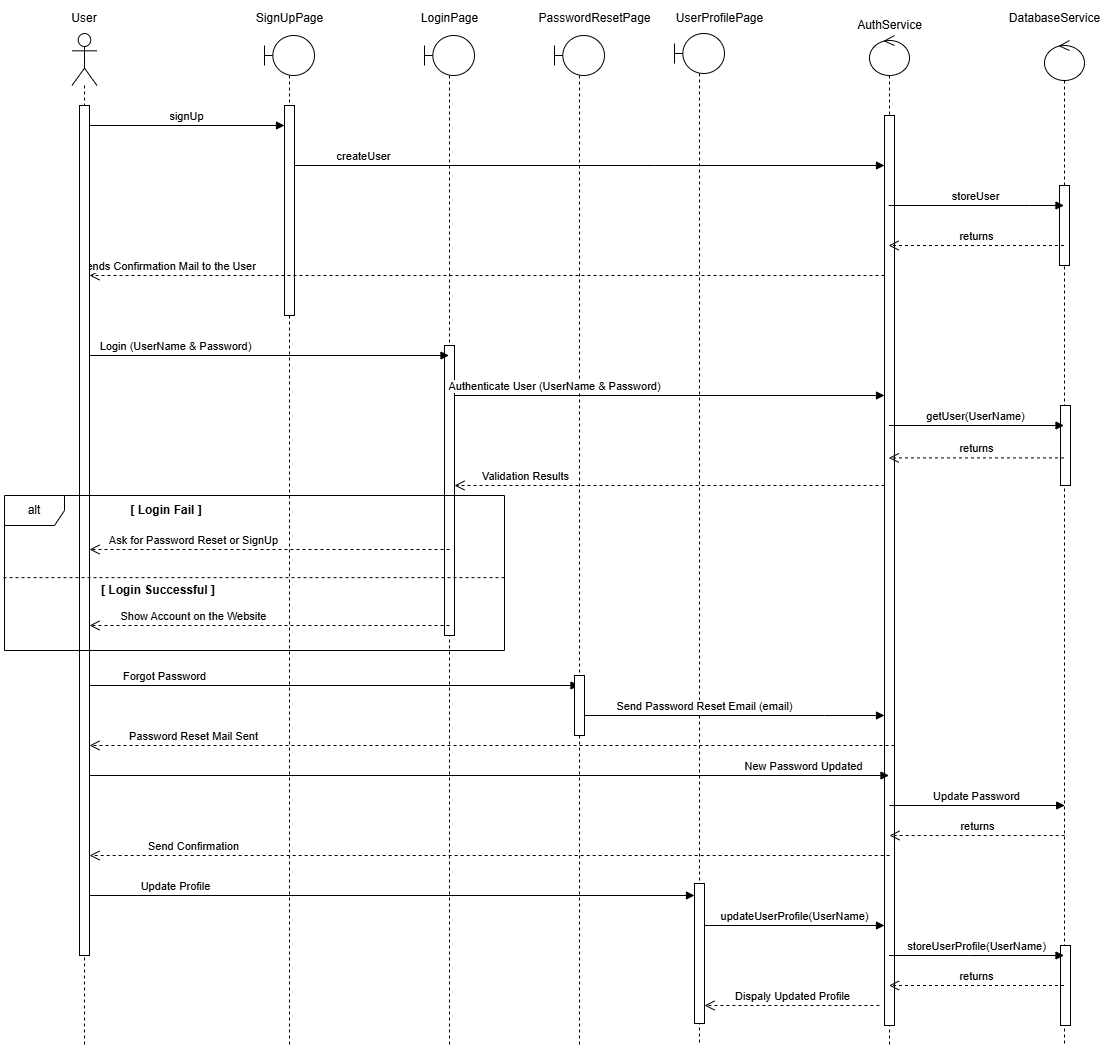

The diagram above was exported from draw.io. Its source (the exported page's mxGraphModel, read from the mxfile embedded in the PNG):
<mxGraphModel dx="2327" dy="933" grid="1" gridSize="10" guides="1" tooltips="1" connect="1" arrows="1" fold="1" page="1" pageScale="1" pageWidth="827" pageHeight="1169" math="0" shadow="0">
  <root>
    <mxCell id="0" />
    <mxCell id="1" parent="0" />
    <mxCell id="H68bUrjsa7aq66Y1lvfw-5" value="" style="shape=umlLifeline;perimeter=lifelinePerimeter;whiteSpace=wrap;html=1;container=1;dropTarget=0;collapsible=0;recursiveResize=0;outlineConnect=0;portConstraint=eastwest;newEdgeStyle={&quot;curved&quot;:0,&quot;rounded&quot;:0};participant=umlBoundary;" parent="1" vertex="1">
      <mxGeometry x="140" y="70" width="50" height="1010" as="geometry" />
    </mxCell>
    <mxCell id="H68bUrjsa7aq66Y1lvfw-26" value="" style="html=1;points=[[0,0,0,0,5],[0,1,0,0,-5],[1,0,0,0,5],[1,1,0,0,-5]];perimeter=orthogonalPerimeter;outlineConnect=0;targetShapes=umlLifeline;portConstraint=eastwest;newEdgeStyle={&quot;curved&quot;:0,&quot;rounded&quot;:0};" parent="H68bUrjsa7aq66Y1lvfw-5" vertex="1">
      <mxGeometry x="20" y="70" width="10" height="210" as="geometry" />
    </mxCell>
    <mxCell id="H68bUrjsa7aq66Y1lvfw-6" value="" style="shape=umlLifeline;perimeter=lifelinePerimeter;whiteSpace=wrap;html=1;container=1;dropTarget=0;collapsible=0;recursiveResize=0;outlineConnect=0;portConstraint=eastwest;newEdgeStyle={&quot;curved&quot;:0,&quot;rounded&quot;:0};participant=umlBoundary;" parent="1" vertex="1">
      <mxGeometry x="300" y="70" width="50" height="1010" as="geometry" />
    </mxCell>
    <mxCell id="H68bUrjsa7aq66Y1lvfw-61" value="" style="html=1;points=[[0,0,0,0,5],[0,1,0,0,-5],[1,0,0,0,5],[1,1,0,0,-5]];perimeter=orthogonalPerimeter;outlineConnect=0;targetShapes=umlLifeline;portConstraint=eastwest;newEdgeStyle={&quot;curved&quot;:0,&quot;rounded&quot;:0};" parent="H68bUrjsa7aq66Y1lvfw-6" vertex="1">
      <mxGeometry x="20" y="310" width="10" height="290" as="geometry" />
    </mxCell>
    <mxCell id="H68bUrjsa7aq66Y1lvfw-7" value="" style="shape=umlLifeline;perimeter=lifelinePerimeter;whiteSpace=wrap;html=1;container=1;dropTarget=0;collapsible=0;recursiveResize=0;outlineConnect=0;portConstraint=eastwest;newEdgeStyle={&quot;curved&quot;:0,&quot;rounded&quot;:0};participant=umlBoundary;" parent="1" vertex="1">
      <mxGeometry x="430" y="70" width="50" height="1010" as="geometry" />
    </mxCell>
    <mxCell id="H68bUrjsa7aq66Y1lvfw-8" value="" style="shape=umlLifeline;perimeter=lifelinePerimeter;whiteSpace=wrap;html=1;container=1;dropTarget=0;collapsible=0;recursiveResize=0;outlineConnect=0;portConstraint=eastwest;newEdgeStyle={&quot;curved&quot;:0,&quot;rounded&quot;:0};participant=umlBoundary;" parent="1" vertex="1">
      <mxGeometry x="550" y="68" width="50" height="1012" as="geometry" />
    </mxCell>
    <mxCell id="H68bUrjsa7aq66Y1lvfw-63" value="" style="html=1;points=[[0,0,0,0,5],[0,1,0,0,-5],[1,0,0,0,5],[1,1,0,0,-5]];perimeter=orthogonalPerimeter;outlineConnect=0;targetShapes=umlLifeline;portConstraint=eastwest;newEdgeStyle={&quot;curved&quot;:0,&quot;rounded&quot;:0};" parent="H68bUrjsa7aq66Y1lvfw-8" vertex="1">
      <mxGeometry x="20" y="850" width="10" height="140" as="geometry" />
    </mxCell>
    <mxCell id="H68bUrjsa7aq66Y1lvfw-21" style="edgeStyle=orthogonalEdgeStyle;rounded=0;orthogonalLoop=1;jettySize=auto;html=1;dashed=1;endArrow=none;endFill=0;" parent="1" edge="1">
      <mxGeometry relative="1" as="geometry">
        <mxPoint x="-40" y="1080" as="targetPoint" />
        <mxPoint x="-40" y="120" as="sourcePoint" />
        <Array as="points">
          <mxPoint x="-35" y="465" />
          <mxPoint x="-34" y="465" />
        </Array>
      </mxGeometry>
    </mxCell>
    <mxCell id="H68bUrjsa7aq66Y1lvfw-11" value="&lt;div&gt;&lt;br&gt;&lt;/div&gt;" style="shape=umlActor;verticalLabelPosition=bottom;verticalAlign=top;html=1;" parent="1" vertex="1">
      <mxGeometry x="-52.5" y="68" width="25" height="52" as="geometry" />
    </mxCell>
    <mxCell id="H68bUrjsa7aq66Y1lvfw-14" value="" style="shape=umlLifeline;perimeter=lifelinePerimeter;whiteSpace=wrap;html=1;container=1;dropTarget=0;collapsible=0;recursiveResize=0;outlineConnect=0;portConstraint=eastwest;newEdgeStyle={&quot;curved&quot;:0,&quot;rounded&quot;:0};participant=umlControl;" parent="1" vertex="1">
      <mxGeometry x="745" y="70" width="40" height="1010" as="geometry" />
    </mxCell>
    <mxCell id="H68bUrjsa7aq66Y1lvfw-65" value="" style="html=1;points=[[0,0,0,0,5],[0,1,0,0,-5],[1,0,0,0,5],[1,1,0,0,-5]];perimeter=orthogonalPerimeter;outlineConnect=0;targetShapes=umlLifeline;portConstraint=eastwest;newEdgeStyle={&quot;curved&quot;:0,&quot;rounded&quot;:0};" parent="H68bUrjsa7aq66Y1lvfw-14" vertex="1">
      <mxGeometry x="15" y="80" width="10" height="910" as="geometry" />
    </mxCell>
    <mxCell id="H68bUrjsa7aq66Y1lvfw-15" value="" style="shape=umlLifeline;perimeter=lifelinePerimeter;whiteSpace=wrap;html=1;container=1;dropTarget=0;collapsible=0;recursiveResize=0;outlineConnect=0;portConstraint=eastwest;newEdgeStyle={&quot;curved&quot;:0,&quot;rounded&quot;:0};participant=umlControl;" parent="1" vertex="1">
      <mxGeometry x="920" y="75" width="40" height="1005" as="geometry" />
    </mxCell>
    <mxCell id="H68bUrjsa7aq66Y1lvfw-66" value="" style="html=1;points=[[0,0,0,0,5],[0,1,0,0,-5],[1,0,0,0,5],[1,1,0,0,-5]];perimeter=orthogonalPerimeter;outlineConnect=0;targetShapes=umlLifeline;portConstraint=eastwest;newEdgeStyle={&quot;curved&quot;:0,&quot;rounded&quot;:0};" parent="H68bUrjsa7aq66Y1lvfw-15" vertex="1">
      <mxGeometry x="15" y="145" width="10" height="80" as="geometry" />
    </mxCell>
    <mxCell id="H68bUrjsa7aq66Y1lvfw-67" value="" style="html=1;points=[[0,0,0,0,5],[0,1,0,0,-5],[1,0,0,0,5],[1,1,0,0,-5]];perimeter=orthogonalPerimeter;outlineConnect=0;targetShapes=umlLifeline;portConstraint=eastwest;newEdgeStyle={&quot;curved&quot;:0,&quot;rounded&quot;:0};" parent="H68bUrjsa7aq66Y1lvfw-15" vertex="1">
      <mxGeometry x="16" y="365" width="10" height="80" as="geometry" />
    </mxCell>
    <mxCell id="H68bUrjsa7aq66Y1lvfw-68" value="" style="html=1;points=[[0,0,0,0,5],[0,1,0,0,-5],[1,0,0,0,5],[1,1,0,0,-5]];perimeter=orthogonalPerimeter;outlineConnect=0;targetShapes=umlLifeline;portConstraint=eastwest;newEdgeStyle={&quot;curved&quot;:0,&quot;rounded&quot;:0};" parent="H68bUrjsa7aq66Y1lvfw-15" vertex="1">
      <mxGeometry x="16" y="905" width="10" height="80" as="geometry" />
    </mxCell>
    <mxCell id="H68bUrjsa7aq66Y1lvfw-27" value="SignUpPage&lt;div&gt;&lt;br&gt;&lt;/div&gt;" style="text;html=1;align=center;verticalAlign=middle;resizable=0;points=[];autosize=1;strokeColor=none;fillColor=none;" parent="1" vertex="1">
      <mxGeometry x="120" y="40" width="90" height="40" as="geometry" />
    </mxCell>
    <mxCell id="H68bUrjsa7aq66Y1lvfw-28" value="LoginPage&lt;div&gt;&lt;br&gt;&lt;/div&gt;" style="text;html=1;align=center;verticalAlign=middle;resizable=0;points=[];autosize=1;strokeColor=none;fillColor=none;" parent="1" vertex="1">
      <mxGeometry x="285" y="40" width="80" height="40" as="geometry" />
    </mxCell>
    <mxCell id="H68bUrjsa7aq66Y1lvfw-29" value="PasswordResetPage&lt;div&gt;&lt;br&gt;&lt;/div&gt;" style="text;html=1;align=center;verticalAlign=middle;resizable=0;points=[];autosize=1;strokeColor=none;fillColor=none;" parent="1" vertex="1">
      <mxGeometry x="400" y="40" width="140" height="40" as="geometry" />
    </mxCell>
    <mxCell id="H68bUrjsa7aq66Y1lvfw-30" value="UserProfilePage&lt;div&gt;&lt;br&gt;&lt;/div&gt;" style="text;html=1;align=center;verticalAlign=middle;resizable=0;points=[];autosize=1;strokeColor=none;fillColor=none;" parent="1" vertex="1">
      <mxGeometry x="540" y="40" width="110" height="40" as="geometry" />
    </mxCell>
    <mxCell id="H68bUrjsa7aq66Y1lvfw-34" value="AuthService" style="text;html=1;align=center;verticalAlign=middle;resizable=0;points=[];autosize=1;strokeColor=none;fillColor=none;" parent="1" vertex="1">
      <mxGeometry x="720" y="45" width="90" height="30" as="geometry" />
    </mxCell>
    <mxCell id="H68bUrjsa7aq66Y1lvfw-35" value="DatabaseService&lt;div&gt;&lt;br&gt;&lt;/div&gt;" style="text;html=1;align=center;verticalAlign=middle;resizable=0;points=[];autosize=1;strokeColor=none;fillColor=none;" parent="1" vertex="1">
      <mxGeometry x="875" y="40" width="110" height="40" as="geometry" />
    </mxCell>
    <mxCell id="H68bUrjsa7aq66Y1lvfw-36" value="signUp" style="html=1;verticalAlign=bottom;startArrow=none;startFill=0;endArrow=block;startSize=8;curved=0;rounded=0;" parent="1" edge="1">
      <mxGeometry width="60" relative="1" as="geometry">
        <mxPoint x="-35" y="160" as="sourcePoint" />
        <mxPoint x="160" y="160" as="targetPoint" />
      </mxGeometry>
    </mxCell>
    <mxCell id="H68bUrjsa7aq66Y1lvfw-37" value="createUser" style="html=1;verticalAlign=bottom;startArrow=none;startFill=0;endArrow=block;startSize=8;curved=0;rounded=0;" parent="1" edge="1">
      <mxGeometry x="-0.763" width="60" relative="1" as="geometry">
        <mxPoint x="170" y="200" as="sourcePoint" />
        <mxPoint x="760" y="200" as="targetPoint" />
        <Array as="points">
          <mxPoint x="530" y="200" />
        </Array>
        <mxPoint x="-1" as="offset" />
      </mxGeometry>
    </mxCell>
    <mxCell id="H68bUrjsa7aq66Y1lvfw-38" value="storeUser" style="html=1;verticalAlign=bottom;startArrow=none;startFill=0;endArrow=block;startSize=8;curved=0;rounded=0;" parent="1" source="H68bUrjsa7aq66Y1lvfw-14" target="H68bUrjsa7aq66Y1lvfw-15" edge="1">
      <mxGeometry width="60" relative="1" as="geometry">
        <mxPoint x="455" y="330" as="sourcePoint" />
        <mxPoint x="515" y="330" as="targetPoint" />
        <Array as="points">
          <mxPoint x="905" y="240" />
        </Array>
      </mxGeometry>
    </mxCell>
    <mxCell id="H68bUrjsa7aq66Y1lvfw-39" value="returns" style="html=1;verticalAlign=bottom;endArrow=open;dashed=1;endSize=8;curved=0;rounded=0;" parent="1" source="H68bUrjsa7aq66Y1lvfw-15" target="H68bUrjsa7aq66Y1lvfw-14" edge="1">
      <mxGeometry relative="1" as="geometry">
        <mxPoint x="445" y="170" as="sourcePoint" />
        <mxPoint x="365" y="170" as="targetPoint" />
        <Array as="points">
          <mxPoint x="855" y="280" />
        </Array>
      </mxGeometry>
    </mxCell>
    <mxCell id="H68bUrjsa7aq66Y1lvfw-40" value="Sends Confirmation Mail to the User" style="html=1;verticalAlign=bottom;endArrow=open;dashed=1;endSize=8;curved=0;rounded=0;" parent="1" target="H68bUrjsa7aq66Y1lvfw-60" edge="1">
      <mxGeometry x="0.803" relative="1" as="geometry">
        <mxPoint x="760" y="310" as="sourcePoint" />
        <mxPoint x="164.32352941176487" y="310" as="targetPoint" />
        <mxPoint as="offset" />
      </mxGeometry>
    </mxCell>
    <mxCell id="H68bUrjsa7aq66Y1lvfw-41" value="Login (UserName &amp;amp; Password)" style="html=1;verticalAlign=bottom;endArrow=block;curved=0;rounded=0;" parent="1" edge="1">
      <mxGeometry x="-0.5062" width="80" relative="1" as="geometry">
        <mxPoint x="-40" y="390" as="sourcePoint" />
        <mxPoint x="324.49999999999955" y="390" as="targetPoint" />
        <mxPoint x="1" as="offset" />
      </mxGeometry>
    </mxCell>
    <mxCell id="H68bUrjsa7aq66Y1lvfw-42" value="Authenticate User (UserName &amp;amp; Password)" style="html=1;verticalAlign=bottom;endArrow=block;curved=0;rounded=0;" parent="1" edge="1">
      <mxGeometry x="-0.5373" width="80" relative="1" as="geometry">
        <mxPoint x="330" y="430" as="sourcePoint" />
        <mxPoint x="760" y="430" as="targetPoint" />
        <mxPoint as="offset" />
      </mxGeometry>
    </mxCell>
    <mxCell id="H68bUrjsa7aq66Y1lvfw-43" value="getUser(UserName)" style="html=1;verticalAlign=bottom;endArrow=block;curved=0;rounded=0;" parent="1" edge="1">
      <mxGeometry width="80" relative="1" as="geometry">
        <mxPoint x="764.3235294117649" y="460" as="sourcePoint" />
        <mxPoint x="939.4999999999995" y="460" as="targetPoint" />
      </mxGeometry>
    </mxCell>
    <mxCell id="H68bUrjsa7aq66Y1lvfw-44" value="returns" style="html=1;verticalAlign=bottom;endArrow=open;dashed=1;endSize=8;curved=0;rounded=0;" parent="1" edge="1">
      <mxGeometry relative="1" as="geometry">
        <mxPoint x="939.4999999999995" y="492.41" as="sourcePoint" />
        <mxPoint x="764.3235294117649" y="492.41" as="targetPoint" />
      </mxGeometry>
    </mxCell>
    <mxCell id="H68bUrjsa7aq66Y1lvfw-45" value="Validation Results" style="html=1;verticalAlign=bottom;endArrow=open;dashed=1;endSize=8;curved=0;rounded=0;" parent="1" edge="1">
      <mxGeometry x="0.6695" relative="1" as="geometry">
        <mxPoint x="760" y="520" as="sourcePoint" />
        <mxPoint x="330.0035294117649" y="520" as="targetPoint" />
        <mxPoint as="offset" />
      </mxGeometry>
    </mxCell>
    <mxCell id="H68bUrjsa7aq66Y1lvfw-46" value="Forgot Password" style="html=1;verticalAlign=bottom;endArrow=block;curved=0;rounded=0;" parent="1" edge="1">
      <mxGeometry x="-0.6764" width="80" relative="1" as="geometry">
        <mxPoint x="-40" y="720" as="sourcePoint" />
        <mxPoint x="454.5" y="720" as="targetPoint" />
        <mxPoint as="offset" />
      </mxGeometry>
    </mxCell>
    <mxCell id="H68bUrjsa7aq66Y1lvfw-47" value="Send Password Reset Email (email)" style="html=1;verticalAlign=bottom;endArrow=block;curved=0;rounded=0;" parent="1" edge="1" source="H68bUrjsa7aq66Y1lvfw-62">
      <mxGeometry x="-0.2" width="80" relative="1" as="geometry">
        <mxPoint x="454.59090909090946" y="750" as="sourcePoint" />
        <mxPoint x="760" y="750" as="targetPoint" />
        <Array as="points">
          <mxPoint x="700" y="750" />
        </Array>
        <mxPoint as="offset" />
      </mxGeometry>
    </mxCell>
    <mxCell id="H68bUrjsa7aq66Y1lvfw-48" value="Update Profile" style="html=1;verticalAlign=bottom;endArrow=block;curved=0;rounded=0;" parent="1" edge="1">
      <mxGeometry x="-0.719" width="80" relative="1" as="geometry">
        <mxPoint x="-35" y="930" as="sourcePoint" />
        <mxPoint x="570" y="930" as="targetPoint" />
        <mxPoint as="offset" />
      </mxGeometry>
    </mxCell>
    <mxCell id="H68bUrjsa7aq66Y1lvfw-50" value="storeUserProfile(UserName)" style="html=1;verticalAlign=bottom;endArrow=block;curved=0;rounded=0;" parent="1" edge="1">
      <mxGeometry width="80" relative="1" as="geometry">
        <mxPoint x="764.5909090909095" y="990" as="sourcePoint" />
        <mxPoint x="939.5" y="990" as="targetPoint" />
        <Array as="points">
          <mxPoint x="845" y="990" />
        </Array>
      </mxGeometry>
    </mxCell>
    <mxCell id="H68bUrjsa7aq66Y1lvfw-51" value="returns" style="html=1;verticalAlign=bottom;endArrow=open;dashed=1;endSize=8;curved=0;rounded=0;" parent="1" edge="1">
      <mxGeometry relative="1" as="geometry">
        <mxPoint x="939.5" y="1020" as="sourcePoint" />
        <mxPoint x="764.5909090909095" y="1020" as="targetPoint" />
        <Array as="points">
          <mxPoint x="855" y="1020" />
        </Array>
      </mxGeometry>
    </mxCell>
    <mxCell id="H68bUrjsa7aq66Y1lvfw-60" value="" style="html=1;points=[[0,0,0,0,5],[0,1,0,0,-5],[1,0,0,0,5],[1,1,0,0,-5]];perimeter=orthogonalPerimeter;outlineConnect=0;targetShapes=umlLifeline;portConstraint=eastwest;newEdgeStyle={&quot;curved&quot;:0,&quot;rounded&quot;:0};" parent="1" vertex="1">
      <mxGeometry x="-45" y="140" width="10" height="850" as="geometry" />
    </mxCell>
    <mxCell id="PfXDAaKttciJbfvjMSR3-3" value="User" style="text;html=1;align=center;verticalAlign=middle;whiteSpace=wrap;rounded=0;" parent="1" vertex="1">
      <mxGeometry x="-70" y="38" width="60" height="30" as="geometry" />
    </mxCell>
    <mxCell id="PfXDAaKttciJbfvjMSR3-4" value="alt" style="shape=umlFrame;whiteSpace=wrap;html=1;pointerEvents=0;" parent="1" vertex="1">
      <mxGeometry x="-120" y="530" width="500" height="155" as="geometry" />
    </mxCell>
    <mxCell id="PfXDAaKttciJbfvjMSR3-5" value="Ask for Password Reset or SignUp" style="html=1;verticalAlign=bottom;endArrow=open;dashed=1;endSize=8;curved=0;rounded=0;" parent="1" target="H68bUrjsa7aq66Y1lvfw-60" edge="1">
      <mxGeometry x="0.4167" relative="1" as="geometry">
        <mxPoint x="325" y="584" as="sourcePoint" />
        <mxPoint x="150" y="584" as="targetPoint" />
        <Array as="points">
          <mxPoint x="240" y="584" />
        </Array>
        <mxPoint as="offset" />
      </mxGeometry>
    </mxCell>
    <mxCell id="PfXDAaKttciJbfvjMSR3-9" value="[ Login Fail ]" style="text;html=1;align=center;verticalAlign=middle;whiteSpace=wrap;rounded=0;fontStyle=1" parent="1" vertex="1">
      <mxGeometry x="-52.5" y="530" width="187.5" height="30" as="geometry" />
    </mxCell>
    <mxCell id="PfXDAaKttciJbfvjMSR3-10" value="" style="endArrow=none;html=1;strokeWidth=1;rounded=0;exitX=-0.002;exitY=0.53;exitDx=0;exitDy=0;exitPerimeter=0;entryX=1.003;entryY=0.53;entryDx=0;entryDy=0;entryPerimeter=0;dashed=1;endSize=2;jumpSize=4;" parent="1" source="PfXDAaKttciJbfvjMSR3-4" target="PfXDAaKttciJbfvjMSR3-4" edge="1">
      <mxGeometry width="50" height="50" relative="1" as="geometry">
        <mxPoint x="110" y="520" as="sourcePoint" />
        <mxPoint x="160" y="470" as="targetPoint" />
      </mxGeometry>
    </mxCell>
    <mxCell id="PfXDAaKttciJbfvjMSR3-11" value="[ Login Successful ]" style="text;html=1;align=center;verticalAlign=middle;whiteSpace=wrap;rounded=0;fontStyle=1" parent="1" vertex="1">
      <mxGeometry x="-60" y="610" width="187.5" height="30" as="geometry" />
    </mxCell>
    <mxCell id="PfXDAaKttciJbfvjMSR3-12" value="Show Account on the Website" style="html=1;verticalAlign=bottom;endArrow=open;dashed=1;endSize=8;curved=0;rounded=0;" parent="1" edge="1">
      <mxGeometry x="0.4167" relative="1" as="geometry">
        <mxPoint x="325" y="660" as="sourcePoint" />
        <mxPoint x="-35" y="660" as="targetPoint" />
        <Array as="points">
          <mxPoint x="240" y="660" />
        </Array>
        <mxPoint as="offset" />
      </mxGeometry>
    </mxCell>
    <mxCell id="PfXDAaKttciJbfvjMSR3-13" value="Password Reset Mail Sent" style="html=1;verticalAlign=bottom;endArrow=open;dashed=1;endSize=8;curved=0;rounded=0;" parent="1" source="H68bUrjsa7aq66Y1lvfw-65" target="H68bUrjsa7aq66Y1lvfw-60" edge="1">
      <mxGeometry x="0.7428" relative="1" as="geometry">
        <mxPoint x="939.5" y="950" as="sourcePoint" />
        <mxPoint x="584.5909090909095" y="950" as="targetPoint" />
        <Array as="points">
          <mxPoint x="770" y="780" />
        </Array>
        <mxPoint as="offset" />
      </mxGeometry>
    </mxCell>
    <mxCell id="ANJ8u61k6zzWbhPxj8X5-1" value="" style="html=1;verticalAlign=bottom;endArrow=block;curved=0;rounded=0;" edge="1" parent="1" target="H68bUrjsa7aq66Y1lvfw-62">
      <mxGeometry x="-0.514" width="80" relative="1" as="geometry">
        <mxPoint x="454.59090909090946" y="750" as="sourcePoint" />
        <mxPoint x="929.5" y="750" as="targetPoint" />
        <Array as="points" />
        <mxPoint as="offset" />
      </mxGeometry>
    </mxCell>
    <mxCell id="H68bUrjsa7aq66Y1lvfw-62" value="" style="html=1;points=[[0,0,0,0,5],[0,1,0,0,-5],[1,0,0,0,5],[1,1,0,0,-5]];perimeter=orthogonalPerimeter;outlineConnect=0;targetShapes=umlLifeline;portConstraint=eastwest;newEdgeStyle={&quot;curved&quot;:0,&quot;rounded&quot;:0};" parent="1" vertex="1">
      <mxGeometry x="450" y="710" width="10" height="60" as="geometry" />
    </mxCell>
    <mxCell id="ANJ8u61k6zzWbhPxj8X5-4" value="New Password Updated" style="html=1;verticalAlign=bottom;endArrow=block;curved=0;rounded=0;" edge="1" parent="1" target="H68bUrjsa7aq66Y1lvfw-14">
      <mxGeometry x="0.7886" width="80" relative="1" as="geometry">
        <mxPoint x="-35" y="810" as="sourcePoint" />
        <mxPoint x="579.5" y="810" as="targetPoint" />
        <mxPoint as="offset" />
      </mxGeometry>
    </mxCell>
    <mxCell id="ANJ8u61k6zzWbhPxj8X5-5" value="Update Password" style="html=1;verticalAlign=bottom;endArrow=block;curved=0;rounded=0;" edge="1" parent="1">
      <mxGeometry width="80" relative="1" as="geometry">
        <mxPoint x="765.0035294117648" y="840" as="sourcePoint" />
        <mxPoint x="940.1799999999996" y="840" as="targetPoint" />
      </mxGeometry>
    </mxCell>
    <mxCell id="ANJ8u61k6zzWbhPxj8X5-6" value="returns" style="html=1;verticalAlign=bottom;endArrow=open;dashed=1;endSize=8;curved=0;rounded=0;" edge="1" parent="1">
      <mxGeometry relative="1" as="geometry">
        <mxPoint x="940.1799999999996" y="870" as="sourcePoint" />
        <mxPoint x="765.0035294117648" y="870" as="targetPoint" />
      </mxGeometry>
    </mxCell>
    <mxCell id="ANJ8u61k6zzWbhPxj8X5-8" value="updateUserProfile(UserName)" style="html=1;verticalAlign=bottom;endArrow=block;curved=0;rounded=0;" edge="1" parent="1">
      <mxGeometry width="80" relative="1" as="geometry">
        <mxPoint x="580" y="960" as="sourcePoint" />
        <mxPoint x="760" y="960" as="targetPoint" />
        <Array as="points">
          <mxPoint x="650.5" y="960" />
        </Array>
      </mxGeometry>
    </mxCell>
    <mxCell id="ANJ8u61k6zzWbhPxj8X5-9" value="Dispaly Updated Profile" style="html=1;verticalAlign=bottom;endArrow=open;dashed=1;endSize=8;curved=0;rounded=0;" edge="1" parent="1">
      <mxGeometry relative="1" as="geometry">
        <mxPoint x="754.91" y="1040" as="sourcePoint" />
        <mxPoint x="580.0009090909094" y="1040" as="targetPoint" />
        <Array as="points">
          <mxPoint x="670.41" y="1040" />
        </Array>
      </mxGeometry>
    </mxCell>
    <mxCell id="ANJ8u61k6zzWbhPxj8X5-10" value="Send Confirmation" style="html=1;verticalAlign=bottom;endArrow=open;dashed=1;endSize=8;curved=0;rounded=0;" edge="1" parent="1" target="H68bUrjsa7aq66Y1lvfw-60">
      <mxGeometry x="0.7376" relative="1" as="geometry">
        <mxPoint x="765.1799999999996" y="890" as="sourcePoint" />
        <mxPoint x="590.0035294117648" y="890" as="targetPoint" />
        <mxPoint as="offset" />
      </mxGeometry>
    </mxCell>
  </root>
</mxGraphModel>